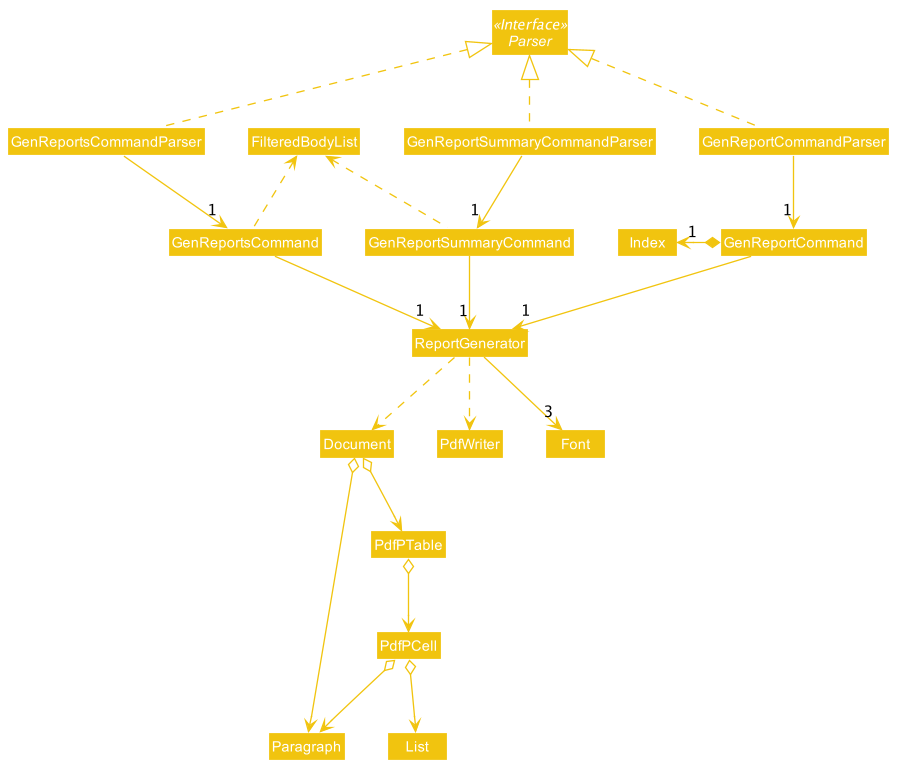

The diagram above was rendered by PlantUML. Its source (embedded in the PNG):
@startuml











skinparam BackgroundColor #FFFFFFF

skinparam Shadowing false

skinparam Class {
    FontColor #FFFFFF
    BorderThickness 1
    BorderColor #FFFFFF
    StereotypeFontColor #FFFFFF
    FontName Arial
}

skinparam Actor {
    BorderColor #000000
    Color #000000
    FontName Arial
}

skinparam Sequence {
    MessageAlign center
    BoxFontSize 15
    BoxPadding 0
    BoxFontColor #FFFFFF
    FontName Arial
}

skinparam Participant {
    FontColor #FFFFFFF
    Padding 20
}

skinparam MinClassWidth 50
skinparam ParticipantPadding 10
skinparam Shadowing false
skinparam DefaultTextAlignment center
skinparam packageStyle Rectangle

hide footbox
hide members
hide circle
skinparam arrowThickness 1.1
skinparam arrowColor #F1C40F
skinparam classBackgroundColor #F1C40F

Interface Parser <<Interface>>
Class GenReportCommandParser
Class GenReportsCommandParser
Class GenReportSummaryCommandParser

Class GenReportCommand
Class GenReportsCommand
Class GenReportSummaryCommand

GenReportCommandParser .up.|> Parser
GenReportsCommandParser .up.|> Parser
GenReportSummaryCommandParser .up.|> Parser

GenReportCommandParser -down-> "1" GenReportCommand
GenReportsCommandParser -down-> "1" GenReportsCommand
GenReportSummaryCommandParser -down-> "1" GenReportSummaryCommand

GenReportCommand *-left-> "1" Index
GenReportsCommand .up.> FilteredBodyList
GenReportSummaryCommand .up.> FilteredBodyList
GenReportCommand -down-> "1" ReportGenerator
GenReportsCommand -down-> "1" ReportGenerator
GenReportSummaryCommand -down-> "1" ReportGenerator

ReportGenerator ..> Document
ReportGenerator ..> PdfWriter
ReportGenerator --> "3" Font

Document o--> Paragraph
Document o--> PdfPTable
PdfPTable o--> PdfPCell
PdfPCell o--> Paragraph
PdfPCell o--> List
@enduml